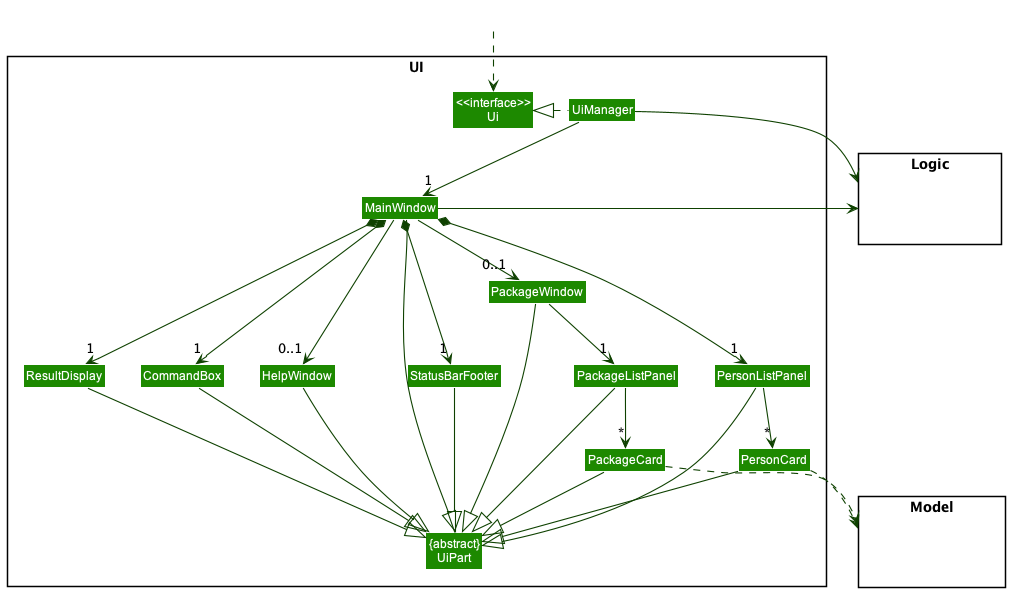

The diagram above was rendered by PlantUML. Its source (embedded in the PNG):
@startuml
!include style.puml
skinparam arrowThickness 1.1
skinparam arrowColor UI_COLOR_T4
skinparam classBackgroundColor UI_COLOR

package UI <<Rectangle>>{
Class "<<interface>>\nUi" as Ui
Class "{abstract}\nUiPart" as UiPart
Class UiManager
Class MainWindow
Class HelpWindow
Class PackageWindow
Class PackageListPanel
Class PackageCard
Class ResultDisplay
Class PersonListPanel
Class PersonCard
Class StatusBarFooter
Class CommandBox
}

package Model <<Rectangle>> {
Class HiddenModel #FFFFFF
}

package Logic <<Rectangle>> {
Class HiddenLogic #FFFFFF
}

Class HiddenOutside #FFFFFF
HiddenOutside ..> Ui

UiManager .left.|> Ui
UiManager -down-> "1" MainWindow
MainWindow *-down->  "1" CommandBox
MainWindow *-down-> "1" ResultDisplay
MainWindow *-down-> "1" PersonListPanel
MainWindow *-down-> "1" StatusBarFooter
MainWindow --> "0..1" PackageWindow
MainWindow --> "0..1" HelpWindow

PersonListPanel -down-> "*" PersonCard
PackageWindow -down-> "1" PackageListPanel
PackageListPanel -down-> "*" PackageCard

MainWindow -left-|> UiPart

ResultDisplay --|> UiPart
CommandBox --|> UiPart
PersonListPanel --|> UiPart
PersonCard --|> UiPart
StatusBarFooter --|> UiPart
HelpWindow --|> UiPart
PackageWindow --|> UiPart
PackageListPanel --|> UiPart
PackageCard --|> UiPart

PersonCard ..> Model
PackageCard ..> Model
UiManager -right-> Logic
MainWindow -left-> Logic

PersonListPanel -[hidden]left- HelpWindow
HelpWindow -[hidden]left- CommandBox
CommandBox -[hidden]left- ResultDisplay
ResultDisplay -[hidden]left- StatusBarFooter

MainWindow -[hidden]-|> UiPart
@enduml